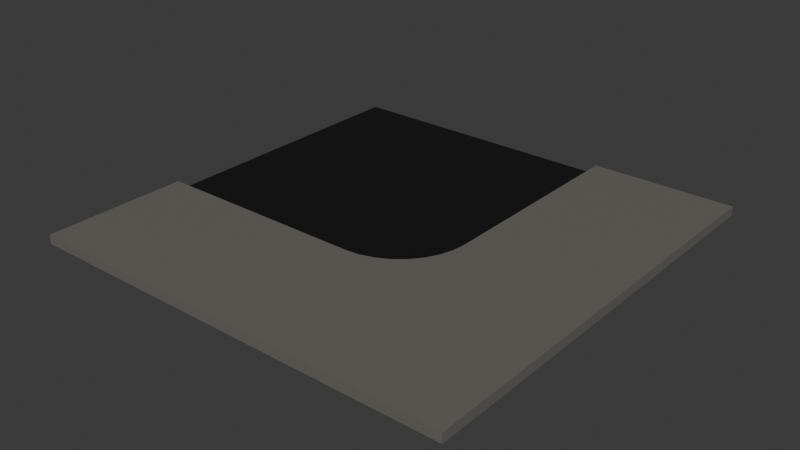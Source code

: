 # Source: curve1.blend  (saved by Blender 4.0.36; exported with 4.5.12 LTS)
import bpy
from mathutils import Matrix  # noqa: F401  (used for matrix-valued properties, if any)

bpy.ops.wm.read_factory_settings(use_empty=True)
scene = bpy.context.scene
scene.name = 'Scene'

# ---- materials (node trees are filled in below, after node groups)
mat_material_001 = bpy.data.materials.new('Material.001')
mat_material_001.use_transparent_shadow = False
mat_material_002 = bpy.data.materials.new('Material.002')
mat_material_002.use_transparent_shadow = False

# ---- node groups
ng_auto_smooth = bpy.data.node_groups.new('Auto Smooth', 'GeometryNodeTree')
_s = ng_auto_smooth.interface.new_socket(name='Geometry', in_out='OUTPUT', socket_type='NodeSocketGeometry')
_s = ng_auto_smooth.interface.new_socket(name='Geometry', in_out='INPUT', socket_type='NodeSocketGeometry')
_s = ng_auto_smooth.interface.new_socket(name='Angle', in_out='INPUT', socket_type='NodeSocketFloat')
_s.subtype = 'ANGLE'
_s.min_value = 0.0
_s.max_value = 3.142
ng_auto_smooth.is_modifier = True
_N = ng_auto_smooth.nodes; _L = ng_auto_smooth.links
n0 = _N.new('NodeGroupOutput'); n0.name = 'Group Output'; n0.location = (480, -100)
n1 = _N.new('NodeGroupInput'); n1.name = 'Group Input'; n1.location = (-420, -300)
n2 = _N.new('NodeGroupInput'); n2.name = 'Group Input.001'; n2.location = (-60, -100)
n3 = _N.new('GeometryNodeSetShadeSmooth'); n3.name = 'Set Shade Smooth'; n3.location = (120, -100)
n3.domain = 'EDGE'
n4 = _N.new('GeometryNodeSetShadeSmooth'); n4.name = 'Set Shade Smooth.001'; n4.location = (300, -100)
n5 = _N.new('GeometryNodeInputMeshEdgeAngle'); n5.name = 'Edge Angle'; n5.location = (-420, -220)
n6 = _N.new('GeometryNodeInputEdgeSmooth'); n6.name = 'Is Edge Smooth'; n6.location = (-60, -160)
n7 = _N.new('GeometryNodeInputShadeSmooth'); n7.name = 'Is Face Smooth'; n7.location = (-240, -340)
n8 = _N.new('FunctionNodeBooleanMath'); n8.name = 'Boolean Math'; n8.location = (-60, -220)
n9 = _N.new('FunctionNodeCompare'); n9.name = 'Compare'; n9.location = (-240, -180)
n9.operation = 'LESS_EQUAL'
_L.new(n5.outputs[0], n9.inputs[0])
_L.new(n4.outputs[0], n0.inputs[0])
_L.new(n1.outputs[1], n9.inputs[1])
_L.new(n9.outputs[0], n8.inputs[0])
_L.new(n7.outputs[0], n8.inputs[1])
_L.new(n2.outputs[0], n3.inputs[0])
_L.new(n6.outputs[0], n3.inputs[1])
_L.new(n3.outputs[0], n4.inputs[0])
_L.new(n8.outputs[0], n3.inputs[2])
n0.is_active_output = True

# ---- material node trees
mat_material_001.use_nodes = True; mat_material_001.node_tree.nodes.clear()
_N = mat_material_001.node_tree.nodes; _L = mat_material_001.node_tree.links
n0 = _N.new('ShaderNodeBsdfPrincipled'); n0.name = 'Principled BSDF'; n0.location = (10, 300)
n0.inputs[0].default_value = (0.1551, 0.1468, 0.1319, 1.0)
n0.inputs[3].default_value = 1.45
n1 = _N.new('ShaderNodeOutputMaterial'); n1.name = 'Material Output'; n1.location = (300, 300)
_L.new(n0.outputs[0], n1.inputs[0])
n1.is_active_output = True
mat_material_002.use_nodes = True; mat_material_002.node_tree.nodes.clear()
_N = mat_material_002.node_tree.nodes; _L = mat_material_002.node_tree.links
n0 = _N.new('ShaderNodeBsdfPrincipled'); n0.name = 'Principled BSDF'; n0.location = (10, 300)
n0.inputs[0].default_value = (0.00757, 0.00757, 0.00757, 1.0)
n0.inputs[3].default_value = 1.45
n1 = _N.new('ShaderNodeOutputMaterial'); n1.name = 'Material Output'; n1.location = (300, 300)
_L.new(n0.outputs[0], n1.inputs[0])
n1.is_active_output = True

# ---- world
world_world = bpy.data.worlds.new('World'); scene.world = world_world
world_world.use_nodes = True; world_world.node_tree.nodes.clear()
_N = world_world.node_tree.nodes; _L = world_world.node_tree.links
n0 = _N.new('ShaderNodeOutputWorld'); n0.name = 'World Output'; n0.location = (300, 300)
n1 = _N.new('ShaderNodeBackground'); n1.name = 'Background'; n1.location = (10, 300)
n1.inputs[0].default_value = (0.05088, 0.05088, 0.05088, 1.0)
_L.new(n1.outputs[0], n0.inputs[0])
n0.is_active_output = True
world_world.color = (0.05088, 0.05088, 0.05088)
world_world.use_sun_shadow = False
world_world.sun_shadow_jitter_overblur = 0.0

# ---- meshes
me_plane_334 = bpy.data.meshes.new('Plane.334')
me_plane_334.from_pydata([(1.0, -1.0, -0.3897), (1.013e-06, -1.0, -0.3897), (1.0, -5.96e-08, -0.3897), (0.1951, -0.9808, -0.3897), (0.5556, -0.8315, -0.3897), (0.3827, -0.9239, -0.3897), (0.8315, -0.5556, -0.3897), (0.9808, -0.1951, -0.3897), (0.9239, -0.3827, -0.3897), (0.7071, -0.7071, -0.3897), (1.013e-06, -1.0, 0.3897), (0.1951, -0.9808, 0.3897), (0.5556, -0.8315, 0.3897), (0.3827, -0.9239, 0.3897), (1.0, -5.96e-08, 0.3897), (0.9808, -0.1951, 0.3897), (1.0, -1.0, 0.3897), (0.8315, -0.5556, 0.3897), (0.7071, -0.7071, 0.3897), (0.9239, -0.3827, 0.3897), (-1.0, -1.0, -0.3897), (1.0, -1.0, -0.3897), (-1.0, 1.0, -0.3897), (1.0, 1.0, -0.3897), (1.0, 1.0, -0.3897), (3.0, 1.0, -0.3897), (1.0, 3.0, -0.3897), (3.0, 3.0, -0.3897), (1.0, 3.0, 0.3897), (1.0, 1.0, 0.3897), (3.0, 1.0, 0.3897), (3.0, 3.0, 0.3897), (1.0, -1.0, -0.3897), (3.0, -1.0, -0.3897), (1.0, 1.0, -0.3897), (3.0, 1.0, -0.3897), (1.0, 1.0, 0.3897), (1.0, -1.0, 0.3897), (3.0, -1.0, 0.3897), (3.0, 1.0, 0.3897), (-3.0, -3.0, -0.3897), (-1.0, -3.0, -0.3897), (-3.0, -1.0, -0.3897), (-1.0, -1.0, -0.3897), (-3.0, -1.0, 0.3897), (-3.0, -3.0, 0.3897), (-1.0, -3.0, 0.3897), (-1.0, -1.0, 0.3897), (-1.0, -3.0, -0.3897), (1.0, -3.0, -0.3897), (-1.0, -1.0, -0.3897), (1.0, -1.0, -0.3897), (-1.0, -1.0, 0.3897), (-1.0, -3.0, 0.3897), (1.0, -3.0, 0.3897), (1.0, -1.0, 0.3897), (1.0, -3.0, -0.3897), (3.0, -3.0, -0.3897), (1.0, -1.0, -0.3897), (3.0, -1.0, -0.3897), (1.0, -1.0, 0.3897), (1.0, -3.0, 0.3897), (3.0, -3.0, 0.3897), (3.0, -1.0, 0.3897), (-1.0, 1.0, -0.3897), (1.0, 1.0, -0.3897), (-1.0, 3.0, -0.3897), (1.0, 3.0, -0.3897), (-3.0, -1.0, -0.3897), (-1.0, -1.0, -0.3897), (-3.0, 1.0, -0.3897), (-1.0, 1.0, -0.3897), (-3.0, 1.0, -0.3897), (-1.0, 1.0, -0.3897), (-3.0, 3.0, -0.3897), (-1.0, 3.0, -0.3897)], [], [(1, 3, 5, 4, 9, 6, 8, 7, 2, 0), (10, 16, 14, 15, 19, 17, 18, 12, 13, 11), (6, 9, 18, 17), (7, 8, 19, 15), (4, 5, 13, 12), (0, 2, 14, 16), (5, 3, 11, 13), (2, 7, 15, 14), (8, 6, 17, 19), (1, 0, 16, 10), (3, 1, 10, 11), (9, 4, 12, 18), (20, 21, 23, 22), (24, 26, 27, 25), (29, 30, 31, 28), (27, 26, 28, 31), (24, 25, 30, 29), (25, 27, 31, 30), (26, 24, 29, 28), (32, 34, 35, 33), (37, 38, 39, 36), (35, 34, 36, 39), (32, 33, 38, 37), (33, 35, 39, 38), (34, 32, 37, 36), (40, 42, 43, 41), (45, 46, 47, 44), (43, 42, 44, 47), (40, 41, 46, 45), (41, 43, 47, 46), (42, 40, 45, 44), (48, 50, 51, 49), (53, 54, 55, 52), (51, 50, 52, 55), (48, 49, 54, 53), (49, 51, 55, 54), (50, 48, 53, 52), (56, 58, 59, 57), (61, 62, 63, 60), (59, 58, 60, 63), (56, 57, 62, 61), (57, 59, 63, 62), (58, 56, 61, 60), (64, 65, 67, 66), (68, 69, 71, 70), (72, 73, 75, 74)])
me_plane_334.polygons.foreach_set('use_smooth', [True] * 46)
me_plane_334.polygons.foreach_set('material_index', [0, 0, 0, 0, 0, 0, 0, 0, 0, 0, 0, 0, 1, 0, 0, 0, 0, 0, 0, 0, 0, 0, 0, 0, 0, 0, 0, 0, 0, 0, 0, 0, 0, 0, 0, 0, 0, 0, 0, 0, 0, 0, 0, 1, 1, 1])
_uv = me_plane_334.uv_layers.new(name='UVMap')
_uv.uv.foreach_set('vector', [0.5, 0.0, 0.5975, 0.009607, 0.6913, 0.03806, 0.7778, 0.08427, 0.8536, 0.1464, 0.9157, 0.2222, 0.9619, 0.3087, 0.9904, 0.4025, 1.0, 0.5, 1.0, 0.0, 0.5, 0.0, 1.0, 0.0, 1.0, 0.5, 0.9904, 0.4025, 0.9619, 0.3087, 0.9157, 0.2222, 0.8536, 0.1464, 0.7778, 0.08427, 0.6913, 0.03806, 0.5975, 0.009607, 0.9157, 0.2222, 0.8536, 0.1464, 0.8536, 0.1464, 0.9157, 0.2222, 0.9904, 0.4025, 0.9619, 0.3087, 0.9619, 0.3087, 0.9904, 0.4025, 0.7778, 0.08427, 0.6913, 0.03806, 0.6913, 0.03806, 0.7778, 0.08427, 1.0, 0.0, 1.0, 0.5, 1.0, 0.5, 1.0, 0.0, 0.6913, 0.03806, 0.5975, 0.009607, 0.5975, 0.009607, 0.6913, 0.03806, 1.0, 0.5, 0.9904, 0.4025, 0.9904, 0.4025, 1.0, 0.5, 0.9619, 0.3087, 0.9157, 0.2222, 0.9157, 0.2222, 0.9619, 0.3087, 0.5, 0.0, 1.0, 0.0, 1.0, 0.0, 0.5, 0.0, 0.5975, 0.009607, 0.5, 0.0, 0.5, 0.0, 0.5975, 0.009607, 0.8536, 0.1464, 0.7778, 0.08427, 0.7778, 0.08427, 0.8536, 0.1464, 0.0, 0.0, 1.0, 0.0, 1.0, 1.0, 0.0, 1.0, 0.0, 0.0, 0.0, 1.0, 1.0, 1.0, 1.0, 0.0, 0.0, 0.0, 1.0, 0.0, 1.0, 1.0, 0.0, 1.0, 1.0, 1.0, 0.0, 1.0, 0.0, 1.0, 1.0, 1.0, 0.0, 0.0, 1.0, 0.0, 1.0, 0.0, 0.0, 0.0, 1.0, 0.0, 1.0, 1.0, 1.0, 1.0, 1.0, 0.0, 0.0, 1.0, 0.0, 0.0, 0.0, 0.0, 0.0, 1.0, 0.0, 0.0, 0.0, 1.0, 1.0, 1.0, 1.0, 0.0, 0.0, 0.0, 1.0, 0.0, 1.0, 1.0, 0.0, 1.0, 1.0, 1.0, 0.0, 1.0, 0.0, 1.0, 1.0, 1.0, 0.0, 0.0, 1.0, 0.0, 1.0, 0.0, 0.0, 0.0, 1.0, 0.0, 1.0, 1.0, 1.0, 1.0, 1.0, 0.0, 0.0, 1.0, 0.0, 0.0, 0.0, 0.0, 0.0, 1.0, 0.0, 0.0, 0.0, 1.0, 1.0, 1.0, 1.0, 0.0, 0.0, 0.0, 1.0, 0.0, 1.0, 1.0, 0.0, 1.0, 1.0, 1.0, 0.0, 1.0, 0.0, 1.0, 1.0, 1.0, 0.0, 0.0, 1.0, 0.0, 1.0, 0.0, 0.0, 0.0, 1.0, 0.0, 1.0, 1.0, 1.0, 1.0, 1.0, 0.0, 0.0, 1.0, 0.0, 0.0, 0.0, 0.0, 0.0, 1.0, 0.0, 0.0, 0.0, 1.0, 1.0, 1.0, 1.0, 0.0, 0.0, 0.0, 1.0, 0.0, 1.0, 1.0, 0.0, 1.0, 1.0, 1.0, 0.0, 1.0, 0.0, 1.0, 1.0, 1.0, 0.0, 0.0, 1.0, 0.0, 1.0, 0.0, 0.0, 0.0, 1.0, 0.0, 1.0, 1.0, 1.0, 1.0, 1.0, 0.0, 0.0, 1.0, 0.0, 0.0, 0.0, 0.0, 0.0, 1.0, 0.0, 0.0, 0.0, 1.0, 1.0, 1.0, 1.0, 0.0, 0.0, 0.0, 1.0, 0.0, 1.0, 1.0, 0.0, 1.0, 1.0, 1.0, 0.0, 1.0, 0.0, 1.0, 1.0, 1.0, 0.0, 0.0, 1.0, 0.0, 1.0, 0.0, 0.0, 0.0, 1.0, 0.0, 1.0, 1.0, 1.0, 1.0, 1.0, 0.0, 0.0, 1.0, 0.0, 0.0, 0.0, 0.0, 0.0, 1.0, 0.0, 0.0, 1.0, 0.0, 1.0, 1.0, 0.0, 1.0, 0.0, 0.0, 1.0, 0.0, 1.0, 1.0, 0.0, 1.0, 0.0, 0.0, 1.0, 0.0, 1.0, 1.0, 0.0, 1.0])
me_plane_334.materials.append(mat_material_001)
me_plane_334.materials.append(mat_material_002)
me_plane_334.update()

# ---- objects
ob_curve1 = bpy.data.objects.new('curve1', me_plane_334)

# ---- transforms, parenting, visibility, modifiers, constraints
ob_curve1.location = (-147.8, -19.1, 0.3897)
ob_curve1.scale = (6.0, 6.0, 1.0)
_m = ob_curve1.modifiers.new('Auto Smooth', 'NODES')
_m.node_group = ng_auto_smooth
_gi = [s.identifier for s in ng_auto_smooth.interface.items_tree if s.item_type == 'SOCKET' and s.in_out == 'INPUT']
_m[_gi[1]] = 0.5236  # Angle

# ---- collection membership
scene.collection.objects.link(ob_curve1)

# ---- scene / render settings (as saved in the file)
scene.frame_start = 1; scene.frame_end = 250; scene.frame_set(1)
scene.render.engine = 'BLENDER_EEVEE_NEXT'
scene.cycles.sampling_pattern = 'TABULATED_SOBOL'
bpy.context.view_layer.update()

# ---- added for rendering (the .blend has no active camera and no usable light): camera, sun
cam_auto = bpy.data.cameras.new('AutoCamera')
cam_auto.lens = 50.0
cam_auto.sensor_width = 36.0
cam_auto.clip_end = 1000.0
ob_auto_camera = bpy.data.objects.new('AutoCamera', cam_auto)
scene.collection.objects.link(ob_auto_camera)
ob_auto_camera.location = (-100.669, -75.6334, 38.0779)
ob_auto_camera.rotation_euler = (1.09748, -7.21219e-08, 0.694738)
scene.camera = ob_auto_camera
light_auto_sun = bpy.data.lights.new('AutoSun', 'SUN')
light_auto_sun.energy = 3.0
light_auto_sun.angle = 0.0523599
ob_auto_sun = bpy.data.objects.new('AutoSun', light_auto_sun)
scene.collection.objects.link(ob_auto_sun)
ob_auto_sun.rotation_euler = (0.872665, 0.174533, 0.523599)
bpy.context.view_layer.update()
